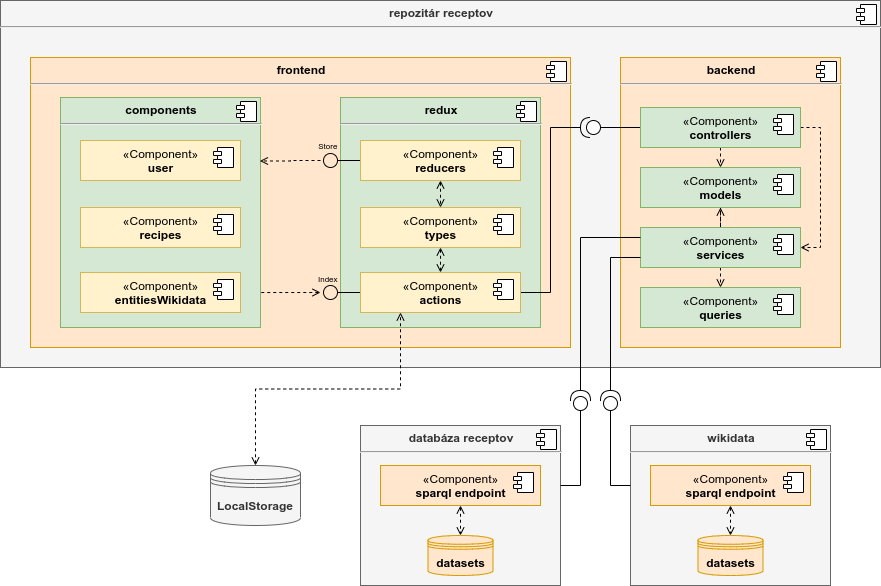

The diagram above was exported from draw.io. Its source (the exported page's mxGraphModel, read from the mxfile embedded in the PNG):
<mxGraphModel dx="1187" dy="672" grid="1" gridSize="10" guides="1" tooltips="1" connect="1" arrows="1" fold="1" page="1" pageScale="1" pageWidth="1169" pageHeight="826" background="#ffffff" math="0" shadow="0">
  <root>
    <mxCell id="0" />
    <mxCell id="1" parent="0" />
    <mxCell id="-wIcEsvvtD1LLkU7bfiv-132" value="&lt;p style=&quot;margin: 0px ; margin-top: 6px ; text-align: center&quot;&gt;&lt;b&gt;repozitár receptov&lt;/b&gt;&lt;/p&gt;&lt;hr&gt;&lt;p style=&quot;margin: 0px ; margin-left: 8px&quot;&gt;&lt;br&gt;&lt;/p&gt;" style="align=left;overflow=fill;html=1;dropTarget=0;fillColor=#f5f5f5;strokeColor=#666666;fontColor=#333333;" parent="1" vertex="1">
      <mxGeometry x="60" y="180" width="880" height="367" as="geometry" />
    </mxCell>
    <mxCell id="-wIcEsvvtD1LLkU7bfiv-133" value="" style="shape=component;jettyWidth=8;jettyHeight=4;" parent="-wIcEsvvtD1LLkU7bfiv-132" vertex="1">
      <mxGeometry x="1" width="20" height="20" relative="1" as="geometry">
        <mxPoint x="-24" y="4" as="offset" />
      </mxGeometry>
    </mxCell>
    <mxCell id="-wIcEsvvtD1LLkU7bfiv-41" value="&lt;p style=&quot;margin: 0px ; margin-top: 6px ; text-align: center&quot;&gt;&lt;b&gt;frontend&lt;/b&gt;&lt;/p&gt;&lt;hr&gt;&lt;p style=&quot;margin: 0px ; margin-left: 8px&quot;&gt;&lt;br&gt;&lt;/p&gt;" style="align=left;overflow=fill;html=1;dropTarget=0;fillColor=#ffe6cc;strokeColor=#d79b00;" parent="1" vertex="1">
      <mxGeometry x="90" y="237" width="540" height="290" as="geometry" />
    </mxCell>
    <mxCell id="-wIcEsvvtD1LLkU7bfiv-42" value="" style="shape=component;jettyWidth=8;jettyHeight=4;" parent="-wIcEsvvtD1LLkU7bfiv-41" vertex="1">
      <mxGeometry x="1" width="20" height="20" relative="1" as="geometry">
        <mxPoint x="-24" y="4" as="offset" />
      </mxGeometry>
    </mxCell>
    <mxCell id="-wIcEsvvtD1LLkU7bfiv-51" value="&lt;p style=&quot;margin: 0px ; margin-top: 6px ; text-align: center&quot;&gt;&lt;b&gt;backend&lt;/b&gt;&lt;/p&gt;&lt;hr&gt;&lt;p style=&quot;margin: 0px ; margin-left: 8px&quot;&gt;&lt;br&gt;&lt;/p&gt;" style="align=left;overflow=fill;html=1;dropTarget=0;fillColor=#ffe6cc;strokeColor=#d79b00;" parent="1" vertex="1">
      <mxGeometry x="680" y="237" width="220" height="290" as="geometry" />
    </mxCell>
    <mxCell id="-wIcEsvvtD1LLkU7bfiv-52" value="" style="shape=component;jettyWidth=8;jettyHeight=4;" parent="-wIcEsvvtD1LLkU7bfiv-51" vertex="1">
      <mxGeometry x="1" width="20" height="20" relative="1" as="geometry">
        <mxPoint x="-24" y="4" as="offset" />
      </mxGeometry>
    </mxCell>
    <mxCell id="-wIcEsvvtD1LLkU7bfiv-113" style="edgeStyle=orthogonalEdgeStyle;rounded=0;orthogonalLoop=1;jettySize=auto;html=1;exitX=0;exitY=0.5;exitDx=0;exitDy=0;entryX=0;entryY=0.5;entryDx=0;entryDy=0;entryPerimeter=0;startArrow=none;startFill=0;endArrow=none;endFill=0;" parent="1" source="-wIcEsvvtD1LLkU7bfiv-53" target="-wIcEsvvtD1LLkU7bfiv-72" edge="1">
      <mxGeometry relative="1" as="geometry" />
    </mxCell>
    <mxCell id="-wIcEsvvtD1LLkU7bfiv-114" style="edgeStyle=orthogonalEdgeStyle;rounded=0;orthogonalLoop=1;jettySize=auto;html=1;exitX=0.5;exitY=1;exitDx=0;exitDy=0;entryX=0.5;entryY=0;entryDx=0;entryDy=0;startArrow=none;startFill=0;endArrow=open;endFill=0;dashed=1;" parent="1" source="-wIcEsvvtD1LLkU7bfiv-53" target="-wIcEsvvtD1LLkU7bfiv-59" edge="1">
      <mxGeometry relative="1" as="geometry" />
    </mxCell>
    <mxCell id="-wIcEsvvtD1LLkU7bfiv-115" style="edgeStyle=orthogonalEdgeStyle;rounded=0;orthogonalLoop=1;jettySize=auto;html=1;exitX=1;exitY=0.5;exitDx=0;exitDy=0;entryX=1;entryY=0.5;entryDx=0;entryDy=0;dashed=1;startArrow=none;startFill=0;endArrow=open;endFill=0;" parent="1" source="-wIcEsvvtD1LLkU7bfiv-53" target="-wIcEsvvtD1LLkU7bfiv-55" edge="1">
      <mxGeometry relative="1" as="geometry" />
    </mxCell>
    <mxCell id="-wIcEsvvtD1LLkU7bfiv-53" value="«Component»&lt;br&gt;&lt;b&gt;controllers&lt;/b&gt;" style="html=1;dropTarget=0;fillColor=#d5e8d4;strokeColor=#82b366;" parent="1" vertex="1">
      <mxGeometry x="700" y="287" width="160" height="40" as="geometry" />
    </mxCell>
    <mxCell id="-wIcEsvvtD1LLkU7bfiv-54" value="" style="shape=component;jettyWidth=8;jettyHeight=4;" parent="-wIcEsvvtD1LLkU7bfiv-53" vertex="1">
      <mxGeometry x="1" width="20" height="20" relative="1" as="geometry">
        <mxPoint x="-27" y="7" as="offset" />
      </mxGeometry>
    </mxCell>
    <mxCell id="-wIcEsvvtD1LLkU7bfiv-158" value="«Component»&lt;br&gt;&lt;b&gt;controllers&lt;/b&gt;" style="html=1;dropTarget=0;fillColor=#fad9d5;strokeColor=#ae4132;" parent="1" vertex="1">
      <mxGeometry x="700" y="407" width="160" height="40" as="geometry" />
    </mxCell>
    <mxCell id="-wIcEsvvtD1LLkU7bfiv-159" value="" style="shape=component;jettyWidth=8;jettyHeight=4;" parent="-wIcEsvvtD1LLkU7bfiv-158" vertex="1">
      <mxGeometry x="1" width="20" height="20" relative="1" as="geometry">
        <mxPoint x="-27" y="7" as="offset" />
      </mxGeometry>
    </mxCell>
    <mxCell id="-wIcEsvvtD1LLkU7bfiv-116" style="edgeStyle=orthogonalEdgeStyle;rounded=0;orthogonalLoop=1;jettySize=auto;html=1;exitX=0.5;exitY=1;exitDx=0;exitDy=0;entryX=0.5;entryY=0;entryDx=0;entryDy=0;dashed=1;startArrow=none;startFill=0;endArrow=open;endFill=0;" parent="1" source="-wIcEsvvtD1LLkU7bfiv-55" target="-wIcEsvvtD1LLkU7bfiv-57" edge="1">
      <mxGeometry relative="1" as="geometry" />
    </mxCell>
    <mxCell id="-wIcEsvvtD1LLkU7bfiv-117" style="edgeStyle=orthogonalEdgeStyle;rounded=0;orthogonalLoop=1;jettySize=auto;html=1;exitX=0.5;exitY=0;exitDx=0;exitDy=0;dashed=1;startArrow=none;startFill=0;endArrow=open;endFill=0;" parent="1" source="-wIcEsvvtD1LLkU7bfiv-55" target="-wIcEsvvtD1LLkU7bfiv-59" edge="1">
      <mxGeometry relative="1" as="geometry" />
    </mxCell>
    <mxCell id="-wIcEsvvtD1LLkU7bfiv-55" value="«Component»&lt;br&gt;&lt;b&gt;services&lt;/b&gt;" style="html=1;dropTarget=0;fillColor=#d5e8d4;strokeColor=#82b366;" parent="1" vertex="1">
      <mxGeometry x="700" y="407" width="160" height="40" as="geometry" />
    </mxCell>
    <mxCell id="-wIcEsvvtD1LLkU7bfiv-56" value="" style="shape=component;jettyWidth=8;jettyHeight=4;" parent="-wIcEsvvtD1LLkU7bfiv-55" vertex="1">
      <mxGeometry x="1" width="20" height="20" relative="1" as="geometry">
        <mxPoint x="-27" y="7" as="offset" />
      </mxGeometry>
    </mxCell>
    <mxCell id="-wIcEsvvtD1LLkU7bfiv-57" value="«Component»&lt;br&gt;&lt;b&gt;queries&lt;/b&gt;" style="html=1;dropTarget=0;fillColor=#d5e8d4;strokeColor=#82b366;" parent="1" vertex="1">
      <mxGeometry x="700" y="467" width="160" height="40" as="geometry" />
    </mxCell>
    <mxCell id="-wIcEsvvtD1LLkU7bfiv-58" value="" style="shape=component;jettyWidth=8;jettyHeight=4;" parent="-wIcEsvvtD1LLkU7bfiv-57" vertex="1">
      <mxGeometry x="1" width="20" height="20" relative="1" as="geometry">
        <mxPoint x="-27" y="7" as="offset" />
      </mxGeometry>
    </mxCell>
    <mxCell id="-wIcEsvvtD1LLkU7bfiv-153" style="edgeStyle=orthogonalEdgeStyle;rounded=0;orthogonalLoop=1;jettySize=auto;html=1;exitX=0;exitY=0.25;exitDx=0;exitDy=0;entryX=1;entryY=0.5;entryDx=0;entryDy=0;entryPerimeter=0;startArrow=none;startFill=0;endArrow=none;endFill=0;" parent="1" source="-wIcEsvvtD1LLkU7bfiv-55" target="-wIcEsvvtD1LLkU7bfiv-150" edge="1">
      <mxGeometry relative="1" as="geometry" />
    </mxCell>
    <mxCell id="-wIcEsvvtD1LLkU7bfiv-154" style="edgeStyle=orthogonalEdgeStyle;rounded=0;orthogonalLoop=1;jettySize=auto;html=1;exitX=0;exitY=0.75;exitDx=0;exitDy=0;entryX=1;entryY=0.5;entryDx=0;entryDy=0;entryPerimeter=0;startArrow=none;startFill=0;endArrow=none;endFill=0;" parent="1" source="-wIcEsvvtD1LLkU7bfiv-55" target="-wIcEsvvtD1LLkU7bfiv-151" edge="1">
      <mxGeometry relative="1" as="geometry" />
    </mxCell>
    <mxCell id="-wIcEsvvtD1LLkU7bfiv-59" value="«Component»&lt;br&gt;&lt;b&gt;models&lt;/b&gt;" style="html=1;dropTarget=0;fillColor=#d5e8d4;strokeColor=#82b366;" parent="1" vertex="1">
      <mxGeometry x="700" y="347" width="160" height="40" as="geometry" />
    </mxCell>
    <mxCell id="-wIcEsvvtD1LLkU7bfiv-60" value="" style="shape=component;jettyWidth=8;jettyHeight=4;" parent="-wIcEsvvtD1LLkU7bfiv-59" vertex="1">
      <mxGeometry x="1" width="20" height="20" relative="1" as="geometry">
        <mxPoint x="-27" y="7" as="offset" />
      </mxGeometry>
    </mxCell>
    <mxCell id="-wIcEsvvtD1LLkU7bfiv-72" value="" style="shape=providedRequiredInterface;html=1;verticalLabelPosition=bottom;rotation=-180;" parent="1" vertex="1">
      <mxGeometry x="640" y="297" width="20" height="20" as="geometry" />
    </mxCell>
    <mxCell id="-wIcEsvvtD1LLkU7bfiv-78" value="&lt;p style=&quot;margin: 0px ; margin-top: 6px ; text-align: center&quot;&gt;&lt;b&gt;components&lt;/b&gt;&lt;/p&gt;&lt;hr&gt;&lt;p style=&quot;margin: 0px ; margin-left: 8px&quot;&gt;&lt;br&gt;&lt;/p&gt;" style="align=left;overflow=fill;html=1;dropTarget=0;fillColor=#d5e8d4;strokeColor=#82b366;" parent="1" vertex="1">
      <mxGeometry x="120" y="277" width="200" height="230" as="geometry" />
    </mxCell>
    <mxCell id="-wIcEsvvtD1LLkU7bfiv-79" value="" style="shape=component;jettyWidth=8;jettyHeight=4;" parent="-wIcEsvvtD1LLkU7bfiv-78" vertex="1">
      <mxGeometry x="1" width="20" height="20" relative="1" as="geometry">
        <mxPoint x="-24" y="4" as="offset" />
      </mxGeometry>
    </mxCell>
    <mxCell id="-wIcEsvvtD1LLkU7bfiv-47" value="«Component»&lt;br&gt;&lt;b&gt;user&lt;/b&gt;" style="html=1;dropTarget=0;fillColor=#fff2cc;strokeColor=#d6b656;" parent="1" vertex="1">
      <mxGeometry x="140" y="320" width="160" height="40" as="geometry" />
    </mxCell>
    <mxCell id="-wIcEsvvtD1LLkU7bfiv-48" value="" style="shape=component;jettyWidth=8;jettyHeight=4;" parent="-wIcEsvvtD1LLkU7bfiv-47" vertex="1">
      <mxGeometry x="1" width="20" height="20" relative="1" as="geometry">
        <mxPoint x="-27" y="7" as="offset" />
      </mxGeometry>
    </mxCell>
    <mxCell id="-wIcEsvvtD1LLkU7bfiv-80" value="«Component»&lt;br&gt;&lt;b&gt;recipes&lt;/b&gt;" style="html=1;dropTarget=0;fillColor=#fff2cc;strokeColor=#d6b656;" parent="1" vertex="1">
      <mxGeometry x="140" y="387" width="160" height="40" as="geometry" />
    </mxCell>
    <mxCell id="-wIcEsvvtD1LLkU7bfiv-81" value="" style="shape=component;jettyWidth=8;jettyHeight=4;" parent="-wIcEsvvtD1LLkU7bfiv-80" vertex="1">
      <mxGeometry x="1" width="20" height="20" relative="1" as="geometry">
        <mxPoint x="-27" y="7" as="offset" />
      </mxGeometry>
    </mxCell>
    <mxCell id="-wIcEsvvtD1LLkU7bfiv-82" value="«Component»&lt;br&gt;&lt;b&gt;&amp;nbsp; &amp;nbsp; &amp;nbsp;entitiesWikidata&amp;nbsp; &amp;nbsp; &amp;nbsp;&lt;/b&gt;" style="html=1;dropTarget=0;fillColor=#fff2cc;strokeColor=#d6b656;" parent="1" vertex="1">
      <mxGeometry x="140" y="452" width="160" height="40" as="geometry" />
    </mxCell>
    <mxCell id="-wIcEsvvtD1LLkU7bfiv-83" value="" style="shape=component;jettyWidth=8;jettyHeight=4;" parent="-wIcEsvvtD1LLkU7bfiv-82" vertex="1">
      <mxGeometry x="1" width="20" height="20" relative="1" as="geometry">
        <mxPoint x="-27" y="7" as="offset" />
      </mxGeometry>
    </mxCell>
    <mxCell id="-wIcEsvvtD1LLkU7bfiv-84" value="&lt;p style=&quot;margin: 0px ; margin-top: 6px ; text-align: center&quot;&gt;&lt;b&gt;redux&lt;/b&gt;&lt;/p&gt;&lt;hr&gt;&lt;p style=&quot;margin: 0px ; margin-left: 8px&quot;&gt;&lt;br&gt;&lt;/p&gt;" style="align=left;overflow=fill;html=1;dropTarget=0;fillColor=#d5e8d4;strokeColor=#82b366;" parent="1" vertex="1">
      <mxGeometry x="400" y="277" width="200" height="230" as="geometry" />
    </mxCell>
    <mxCell id="-wIcEsvvtD1LLkU7bfiv-85" value="" style="shape=component;jettyWidth=8;jettyHeight=4;" parent="-wIcEsvvtD1LLkU7bfiv-84" vertex="1">
      <mxGeometry x="1" width="20" height="20" relative="1" as="geometry">
        <mxPoint x="-24" y="4" as="offset" />
      </mxGeometry>
    </mxCell>
    <mxCell id="-wIcEsvvtD1LLkU7bfiv-92" style="edgeStyle=orthogonalEdgeStyle;rounded=0;orthogonalLoop=1;jettySize=auto;html=1;exitX=0.5;exitY=1;exitDx=0;exitDy=0;entryX=0.5;entryY=0;entryDx=0;entryDy=0;dashed=1;startArrow=open;startFill=0;endArrow=open;endFill=0;" parent="1" source="-wIcEsvvtD1LLkU7bfiv-86" target="-wIcEsvvtD1LLkU7bfiv-88" edge="1">
      <mxGeometry relative="1" as="geometry" />
    </mxCell>
    <mxCell id="HiWnQwikLkM7u4jjyVUm-1" style="edgeStyle=orthogonalEdgeStyle;rounded=0;orthogonalLoop=1;jettySize=auto;html=1;exitX=0;exitY=0.5;exitDx=0;exitDy=0;endArrow=oval;endFill=0;endSize=14;strokeWidth=1;" edge="1" parent="1" source="-wIcEsvvtD1LLkU7bfiv-86">
      <mxGeometry relative="1" as="geometry">
        <mxPoint x="390" y="340" as="targetPoint" />
      </mxGeometry>
    </mxCell>
    <mxCell id="-wIcEsvvtD1LLkU7bfiv-86" value="«Component»&lt;br&gt;&lt;b&gt;reducers&lt;/b&gt;" style="html=1;dropTarget=0;fillColor=#fff2cc;strokeColor=#d6b656;" parent="1" vertex="1">
      <mxGeometry x="420" y="320" width="160" height="40" as="geometry" />
    </mxCell>
    <mxCell id="-wIcEsvvtD1LLkU7bfiv-87" value="" style="shape=component;jettyWidth=8;jettyHeight=4;" parent="-wIcEsvvtD1LLkU7bfiv-86" vertex="1">
      <mxGeometry x="1" width="20" height="20" relative="1" as="geometry">
        <mxPoint x="-27" y="7" as="offset" />
      </mxGeometry>
    </mxCell>
    <mxCell id="-wIcEsvvtD1LLkU7bfiv-94" style="edgeStyle=orthogonalEdgeStyle;rounded=0;orthogonalLoop=1;jettySize=auto;html=1;exitX=0.5;exitY=1;exitDx=0;exitDy=0;entryX=0.5;entryY=0;entryDx=0;entryDy=0;dashed=1;startArrow=open;startFill=0;endArrow=open;endFill=0;" parent="1" source="-wIcEsvvtD1LLkU7bfiv-88" target="-wIcEsvvtD1LLkU7bfiv-90" edge="1">
      <mxGeometry relative="1" as="geometry" />
    </mxCell>
    <mxCell id="-wIcEsvvtD1LLkU7bfiv-88" value="«Component»&lt;br&gt;&lt;b&gt;types&lt;/b&gt;" style="html=1;dropTarget=0;fillColor=#fff2cc;strokeColor=#d6b656;" parent="1" vertex="1">
      <mxGeometry x="420" y="387" width="160" height="40" as="geometry" />
    </mxCell>
    <mxCell id="-wIcEsvvtD1LLkU7bfiv-89" value="" style="shape=component;jettyWidth=8;jettyHeight=4;" parent="-wIcEsvvtD1LLkU7bfiv-88" vertex="1">
      <mxGeometry x="1" width="20" height="20" relative="1" as="geometry">
        <mxPoint x="-27" y="7" as="offset" />
      </mxGeometry>
    </mxCell>
    <mxCell id="-wIcEsvvtD1LLkU7bfiv-112" style="edgeStyle=orthogonalEdgeStyle;rounded=0;orthogonalLoop=1;jettySize=auto;html=1;exitX=1;exitY=0.5;exitDx=0;exitDy=0;entryX=1;entryY=0.5;entryDx=0;entryDy=0;entryPerimeter=0;startArrow=none;startFill=0;endArrow=none;endFill=0;" parent="1" source="-wIcEsvvtD1LLkU7bfiv-90" target="-wIcEsvvtD1LLkU7bfiv-72" edge="1">
      <mxGeometry relative="1" as="geometry" />
    </mxCell>
    <mxCell id="HiWnQwikLkM7u4jjyVUm-3" style="edgeStyle=orthogonalEdgeStyle;rounded=0;orthogonalLoop=1;jettySize=auto;html=1;exitX=0;exitY=0.5;exitDx=0;exitDy=0;endArrow=oval;endFill=0;endSize=14;strokeWidth=1;" edge="1" parent="1" source="-wIcEsvvtD1LLkU7bfiv-90">
      <mxGeometry relative="1" as="geometry">
        <mxPoint x="390" y="472" as="targetPoint" />
      </mxGeometry>
    </mxCell>
    <mxCell id="-wIcEsvvtD1LLkU7bfiv-90" value="«Component»&lt;br&gt;&lt;b&gt;&amp;nbsp; &amp;nbsp; &amp;nbsp;actions&amp;nbsp; &amp;nbsp; &amp;nbsp;&lt;/b&gt;" style="html=1;dropTarget=0;fillColor=#fff2cc;strokeColor=#d6b656;" parent="1" vertex="1">
      <mxGeometry x="420" y="452" width="160" height="40" as="geometry" />
    </mxCell>
    <mxCell id="-wIcEsvvtD1LLkU7bfiv-91" value="" style="shape=component;jettyWidth=8;jettyHeight=4;" parent="-wIcEsvvtD1LLkU7bfiv-90" vertex="1">
      <mxGeometry x="1" width="20" height="20" relative="1" as="geometry">
        <mxPoint x="-27" y="7" as="offset" />
      </mxGeometry>
    </mxCell>
    <mxCell id="-wIcEsvvtD1LLkU7bfiv-111" style="edgeStyle=orthogonalEdgeStyle;rounded=0;orthogonalLoop=1;jettySize=auto;html=1;entryX=0.997;entryY=0.276;entryDx=0;entryDy=0;entryPerimeter=0;dashed=1;startArrow=none;startFill=0;endArrow=open;endFill=0;" parent="1" target="-wIcEsvvtD1LLkU7bfiv-78" edge="1">
      <mxGeometry relative="1" as="geometry">
        <mxPoint x="380" y="340" as="sourcePoint" />
      </mxGeometry>
    </mxCell>
    <UserObject label="&lt;font style=&quot;font-size: 8px&quot;&gt;Store&amp;nbsp;&amp;nbsp;&lt;/font&gt;" placeholders="1" name="Variable" id="-wIcEsvvtD1LLkU7bfiv-104">
      <mxCell style="text;html=1;strokeColor=none;fillColor=none;align=center;verticalAlign=middle;whiteSpace=wrap;overflow=hidden;" parent="1" vertex="1">
        <mxGeometry x="370" y="307" width="40" height="33" as="geometry" />
      </mxCell>
    </UserObject>
    <mxCell id="-wIcEsvvtD1LLkU7bfiv-110" style="edgeStyle=orthogonalEdgeStyle;rounded=0;orthogonalLoop=1;jettySize=auto;html=1;entryX=0.997;entryY=0.848;entryDx=0;entryDy=0;entryPerimeter=0;startArrow=open;startFill=0;endArrow=none;endFill=0;dashed=1;" parent="1" target="-wIcEsvvtD1LLkU7bfiv-78" edge="1">
      <mxGeometry relative="1" as="geometry">
        <mxPoint x="380" y="472" as="sourcePoint" />
      </mxGeometry>
    </mxCell>
    <UserObject label="&lt;span style=&quot;font-size: 8px&quot;&gt;Index&amp;nbsp;&amp;nbsp;&lt;/span&gt;" placeholders="1" name="Variable" id="-wIcEsvvtD1LLkU7bfiv-108">
      <mxCell style="text;html=1;strokeColor=none;fillColor=none;align=center;verticalAlign=middle;whiteSpace=wrap;overflow=hidden;" parent="1" vertex="1">
        <mxGeometry x="375" y="447" width="30" height="20" as="geometry" />
      </mxCell>
    </UserObject>
    <mxCell id="-wIcEsvvtD1LLkU7bfiv-135" style="edgeStyle=orthogonalEdgeStyle;rounded=0;orthogonalLoop=1;jettySize=auto;html=1;exitX=0.5;exitY=0;exitDx=0;exitDy=0;entryX=0.25;entryY=1;entryDx=0;entryDy=0;dashed=1;startArrow=open;startFill=0;endArrow=open;endFill=0;" parent="1" source="-wIcEsvvtD1LLkU7bfiv-118" target="-wIcEsvvtD1LLkU7bfiv-90" edge="1">
      <mxGeometry relative="1" as="geometry" />
    </mxCell>
    <mxCell id="-wIcEsvvtD1LLkU7bfiv-118" value="&lt;b&gt;LocalStorage&lt;/b&gt;" style="shape=datastore;whiteSpace=wrap;html=1;fillColor=#f5f5f5;strokeColor=#666666;fontColor=#333333;" parent="1" vertex="1">
      <mxGeometry x="270" y="645" width="90" height="60" as="geometry" />
    </mxCell>
    <mxCell id="-wIcEsvvtD1LLkU7bfiv-125" value="&lt;p style=&quot;margin: 0px ; margin-top: 6px ; text-align: center&quot;&gt;&lt;b&gt;wikidata&lt;/b&gt;&lt;/p&gt;&lt;hr&gt;&lt;p style=&quot;margin: 0px ; margin-left: 8px&quot;&gt;&lt;br&gt;&lt;/p&gt;" style="align=left;overflow=fill;html=1;dropTarget=0;fillColor=#f5f5f5;strokeColor=#666666;fontColor=#333333;" parent="1" vertex="1">
      <mxGeometry x="690" y="605" width="200" height="160" as="geometry" />
    </mxCell>
    <mxCell id="-wIcEsvvtD1LLkU7bfiv-126" value="" style="shape=component;jettyWidth=8;jettyHeight=4;" parent="-wIcEsvvtD1LLkU7bfiv-125" vertex="1">
      <mxGeometry x="1" width="20" height="20" relative="1" as="geometry">
        <mxPoint x="-24" y="4" as="offset" />
      </mxGeometry>
    </mxCell>
    <mxCell id="-wIcEsvvtD1LLkU7bfiv-127" value="&lt;b&gt;datasets&lt;/b&gt;" style="shape=datastore;whiteSpace=wrap;html=1;fillColor=#ffe6cc;strokeColor=#d79b00;" parent="1" vertex="1">
      <mxGeometry x="757.5" y="715" width="65" height="40" as="geometry" />
    </mxCell>
    <mxCell id="-wIcEsvvtD1LLkU7bfiv-131" style="edgeStyle=orthogonalEdgeStyle;rounded=0;orthogonalLoop=1;jettySize=auto;html=1;exitX=0.5;exitY=1;exitDx=0;exitDy=0;entryX=0.5;entryY=0;entryDx=0;entryDy=0;dashed=1;startArrow=open;startFill=0;endArrow=open;endFill=0;" parent="1" source="-wIcEsvvtD1LLkU7bfiv-128" target="-wIcEsvvtD1LLkU7bfiv-127" edge="1">
      <mxGeometry relative="1" as="geometry" />
    </mxCell>
    <mxCell id="-wIcEsvvtD1LLkU7bfiv-128" value="«Component»&lt;br&gt;&lt;b&gt;sparql endpoint&lt;/b&gt;" style="html=1;dropTarget=0;fillColor=#ffe6cc;strokeColor=#d79b00;" parent="1" vertex="1">
      <mxGeometry x="710" y="645" width="160" height="40" as="geometry" />
    </mxCell>
    <mxCell id="-wIcEsvvtD1LLkU7bfiv-129" value="" style="shape=component;jettyWidth=8;jettyHeight=4;" parent="-wIcEsvvtD1LLkU7bfiv-128" vertex="1">
      <mxGeometry x="1" width="20" height="20" relative="1" as="geometry">
        <mxPoint x="-27" y="7" as="offset" />
      </mxGeometry>
    </mxCell>
    <mxCell id="-wIcEsvvtD1LLkU7bfiv-144" value="&lt;p style=&quot;margin: 0px ; margin-top: 6px ; text-align: center&quot;&gt;&lt;b&gt;databáza receptov&lt;/b&gt;&lt;/p&gt;&lt;hr&gt;&lt;p style=&quot;margin: 0px ; margin-left: 8px&quot;&gt;&lt;br&gt;&lt;/p&gt;" style="align=left;overflow=fill;html=1;dropTarget=0;fillColor=#f5f5f5;strokeColor=#666666;fontColor=#333333;" parent="1" vertex="1">
      <mxGeometry x="420" y="605" width="200" height="160" as="geometry" />
    </mxCell>
    <mxCell id="-wIcEsvvtD1LLkU7bfiv-145" value="" style="shape=component;jettyWidth=8;jettyHeight=4;" parent="-wIcEsvvtD1LLkU7bfiv-144" vertex="1">
      <mxGeometry x="1" width="20" height="20" relative="1" as="geometry">
        <mxPoint x="-24" y="4" as="offset" />
      </mxGeometry>
    </mxCell>
    <mxCell id="-wIcEsvvtD1LLkU7bfiv-146" value="&lt;b&gt;datasets&lt;/b&gt;" style="shape=datastore;whiteSpace=wrap;html=1;fillColor=#ffe6cc;strokeColor=#d79b00;" parent="1" vertex="1">
      <mxGeometry x="487.5" y="715" width="65" height="40" as="geometry" />
    </mxCell>
    <mxCell id="-wIcEsvvtD1LLkU7bfiv-147" style="edgeStyle=orthogonalEdgeStyle;rounded=0;orthogonalLoop=1;jettySize=auto;html=1;exitX=0.5;exitY=1;exitDx=0;exitDy=0;entryX=0.5;entryY=0;entryDx=0;entryDy=0;dashed=1;startArrow=open;startFill=0;endArrow=open;endFill=0;" parent="1" source="-wIcEsvvtD1LLkU7bfiv-148" target="-wIcEsvvtD1LLkU7bfiv-146" edge="1">
      <mxGeometry relative="1" as="geometry" />
    </mxCell>
    <mxCell id="-wIcEsvvtD1LLkU7bfiv-148" value="«Component»&lt;br&gt;&lt;b&gt;sparql endpoint&lt;/b&gt;" style="html=1;dropTarget=0;fillColor=#ffe6cc;strokeColor=#d79b00;" parent="1" vertex="1">
      <mxGeometry x="440" y="645" width="160" height="40" as="geometry" />
    </mxCell>
    <mxCell id="-wIcEsvvtD1LLkU7bfiv-149" value="" style="shape=component;jettyWidth=8;jettyHeight=4;" parent="-wIcEsvvtD1LLkU7bfiv-148" vertex="1">
      <mxGeometry x="1" width="20" height="20" relative="1" as="geometry">
        <mxPoint x="-27" y="7" as="offset" />
      </mxGeometry>
    </mxCell>
    <mxCell id="-wIcEsvvtD1LLkU7bfiv-156" style="edgeStyle=orthogonalEdgeStyle;rounded=0;orthogonalLoop=1;jettySize=auto;html=1;exitX=0;exitY=0.5;exitDx=0;exitDy=0;exitPerimeter=0;startArrow=none;startFill=0;endArrow=none;endFill=0;" parent="1" source="-wIcEsvvtD1LLkU7bfiv-150" edge="1">
      <mxGeometry relative="1" as="geometry">
        <mxPoint x="620" y="665" as="targetPoint" />
        <Array as="points">
          <mxPoint x="640" y="665" />
        </Array>
      </mxGeometry>
    </mxCell>
    <mxCell id="-wIcEsvvtD1LLkU7bfiv-150" value="" style="shape=providedRequiredInterface;html=1;verticalLabelPosition=bottom;rotation=-180;direction=south;" parent="1" vertex="1">
      <mxGeometry x="630" y="570" width="20" height="20" as="geometry" />
    </mxCell>
    <mxCell id="-wIcEsvvtD1LLkU7bfiv-157" style="edgeStyle=orthogonalEdgeStyle;rounded=0;orthogonalLoop=1;jettySize=auto;html=1;exitX=0;exitY=0.5;exitDx=0;exitDy=0;exitPerimeter=0;startArrow=none;startFill=0;endArrow=none;endFill=0;" parent="1" source="-wIcEsvvtD1LLkU7bfiv-151" edge="1">
      <mxGeometry relative="1" as="geometry">
        <mxPoint x="690" y="665" as="targetPoint" />
        <Array as="points">
          <mxPoint x="670" y="665" />
        </Array>
      </mxGeometry>
    </mxCell>
    <mxCell id="-wIcEsvvtD1LLkU7bfiv-151" value="" style="shape=providedRequiredInterface;html=1;verticalLabelPosition=bottom;rotation=-180;direction=south;" parent="1" vertex="1">
      <mxGeometry x="660" y="570" width="20" height="20" as="geometry" />
    </mxCell>
  </root>
</mxGraphModel>